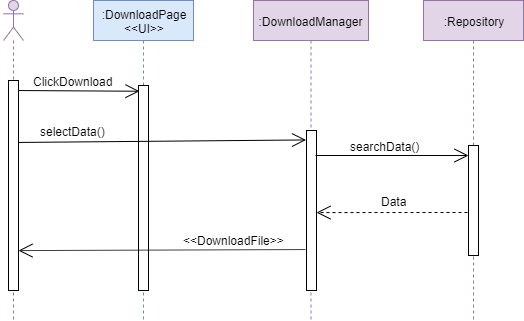

The diagram above was exported from draw.io. Its source (the exported page's mxGraphModel, read from the mxfile embedded in the PNG):
<mxGraphModel dx="761" dy="689" grid="1" gridSize="10" guides="1" tooltips="1" connect="1" arrows="1" fold="1" page="1" pageScale="1" pageWidth="1920" pageHeight="1200" math="0" shadow="0">
  <root>
    <mxCell id="0" />
    <mxCell id="1" parent="0" />
    <mxCell id="2" value="" style="shape=umlLifeline;participant=umlActor;perimeter=lifelinePerimeter;whiteSpace=wrap;html=1;container=1;collapsible=0;recursiveResize=0;verticalAlign=top;spacingTop=36;labelBackgroundColor=#ffffff;outlineConnect=0;fillColor=#e1d5e7;strokeColor=#9673a6;" vertex="1" parent="1">
      <mxGeometry x="30" y="70" width="20" height="320" as="geometry" />
    </mxCell>
    <mxCell id="3" value="" style="endArrow=open;endFill=1;endSize=12;html=1;entryX=0.1;entryY=0.028;entryDx=0;entryDy=0;entryPerimeter=0;" edge="1" parent="2" target="7">
      <mxGeometry width="160" relative="1" as="geometry">
        <mxPoint x="10" y="90" as="sourcePoint" />
        <mxPoint x="170" y="90" as="targetPoint" />
      </mxGeometry>
    </mxCell>
    <mxCell id="4" value="ClickDownload" style="text;html=1;resizable=0;points=[];align=center;verticalAlign=middle;labelBackgroundColor=#ffffff;" vertex="1" connectable="0" parent="3">
      <mxGeometry x="-0.1969" y="1" relative="1" as="geometry">
        <mxPoint x="8" y="-9" as="offset" />
      </mxGeometry>
    </mxCell>
    <mxCell id="5" value="" style="html=1;points=[];perimeter=orthogonalPerimeter;" vertex="1" parent="2">
      <mxGeometry x="5" y="80" width="10" height="210" as="geometry" />
    </mxCell>
    <mxCell id="6" value=":DownloadPage&lt;br&gt;&amp;lt;&amp;lt;UI&amp;gt;&amp;gt;" style="shape=umlLifeline;perimeter=lifelinePerimeter;whiteSpace=wrap;html=1;container=1;collapsible=0;recursiveResize=0;outlineConnect=0;fillColor=#dae8fc;strokeColor=#6c8ebf;" vertex="1" parent="1">
      <mxGeometry x="120" y="70" width="100" height="320" as="geometry" />
    </mxCell>
    <mxCell id="7" value="" style="html=1;points=[];perimeter=orthogonalPerimeter;" vertex="1" parent="6">
      <mxGeometry x="45" y="85" width="10" height="205" as="geometry" />
    </mxCell>
    <mxCell id="8" value=":DownloadManager" style="shape=umlLifeline;perimeter=lifelinePerimeter;whiteSpace=wrap;html=1;container=1;collapsible=0;recursiveResize=0;outlineConnect=0;fillColor=#e1d5e7;strokeColor=#9673a6;" vertex="1" parent="1">
      <mxGeometry x="280" y="70" width="115" height="320" as="geometry" />
    </mxCell>
    <mxCell id="9" value="" style="html=1;points=[];perimeter=orthogonalPerimeter;" vertex="1" parent="8">
      <mxGeometry x="53" y="130" width="10" height="160" as="geometry" />
    </mxCell>
    <mxCell id="10" value=":Repository" style="shape=umlLifeline;perimeter=lifelinePerimeter;whiteSpace=wrap;html=1;container=1;collapsible=0;recursiveResize=0;outlineConnect=0;fillColor=#e1d5e7;strokeColor=#9673a6;" vertex="1" parent="1">
      <mxGeometry x="450" y="70" width="100" height="320" as="geometry" />
    </mxCell>
    <mxCell id="11" value="" style="html=1;points=[];perimeter=orthogonalPerimeter;" vertex="1" parent="10">
      <mxGeometry x="45" y="145" width="10" height="110" as="geometry" />
    </mxCell>
    <mxCell id="12" value="" style="endArrow=open;endFill=1;endSize=12;html=1;entryX=-0.05;entryY=0.059;entryDx=0;entryDy=0;entryPerimeter=0;exitX=1;exitY=0.295;exitDx=0;exitDy=0;exitPerimeter=0;" edge="1" source="5" target="9" parent="1">
      <mxGeometry width="160" relative="1" as="geometry">
        <mxPoint x="70" y="230" as="sourcePoint" />
        <mxPoint x="170" y="200.03999999999996" as="targetPoint" />
      </mxGeometry>
    </mxCell>
    <mxCell id="13" value="selectData()" style="text;html=1;resizable=0;points=[];align=center;verticalAlign=middle;labelBackgroundColor=#ffffff;" vertex="1" connectable="0" parent="12">
      <mxGeometry x="-0.1969" y="1" relative="1" as="geometry">
        <mxPoint x="-61" y="-9" as="offset" />
      </mxGeometry>
    </mxCell>
    <mxCell id="14" value="" style="endArrow=open;endFill=1;endSize=12;html=1;entryX=0;entryY=0.091;entryDx=0;entryDy=0;entryPerimeter=0;" edge="1" target="11" parent="1">
      <mxGeometry width="160" relative="1" as="geometry">
        <mxPoint x="342" y="225" as="sourcePoint" />
        <mxPoint x="176" y="170.03999999999996" as="targetPoint" />
      </mxGeometry>
    </mxCell>
    <mxCell id="15" value="searchData()" style="text;html=1;resizable=0;points=[];align=center;verticalAlign=middle;labelBackgroundColor=#ffffff;" vertex="1" connectable="0" parent="14">
      <mxGeometry x="-0.1969" y="1" relative="1" as="geometry">
        <mxPoint x="8" y="-9" as="offset" />
      </mxGeometry>
    </mxCell>
    <mxCell id="16" value="" style="endArrow=open;endFill=1;endSize=12;html=1;dashed=1;exitX=-0.1;exitY=0.609;exitDx=0;exitDy=0;exitPerimeter=0;entryX=1;entryY=0.513;entryDx=0;entryDy=0;entryPerimeter=0;" edge="1" source="11" target="9" parent="1">
      <mxGeometry width="160" relative="1" as="geometry">
        <mxPoint x="350" y="290" as="sourcePoint" />
        <mxPoint x="380" y="310" as="targetPoint" />
      </mxGeometry>
    </mxCell>
    <mxCell id="17" value="Data" style="text;html=1;resizable=0;points=[];align=center;verticalAlign=middle;labelBackgroundColor=#ffffff;" vertex="1" connectable="0" parent="16">
      <mxGeometry x="-0.1969" y="1" relative="1" as="geometry">
        <mxPoint x="-13" y="-13" as="offset" />
      </mxGeometry>
    </mxCell>
    <mxCell id="18" value="" style="endArrow=open;endFill=1;endSize=12;html=1;entryX=1;entryY=0.81;entryDx=0;entryDy=0;entryPerimeter=0;exitX=-0.1;exitY=0.744;exitDx=0;exitDy=0;exitPerimeter=0;" edge="1" source="9" target="5" parent="1">
      <mxGeometry width="160" relative="1" as="geometry">
        <mxPoint x="50" y="170" as="sourcePoint" />
        <mxPoint x="176" y="170.74" as="targetPoint" />
      </mxGeometry>
    </mxCell>
    <mxCell id="19" value="&amp;lt;&amp;lt;DownloadFile&amp;gt;&amp;gt;" style="text;html=1;resizable=0;points=[];align=center;verticalAlign=middle;labelBackgroundColor=#ffffff;" vertex="1" connectable="0" parent="18">
      <mxGeometry x="-0.1969" y="1" relative="1" as="geometry">
        <mxPoint x="43" y="-10.5" as="offset" />
      </mxGeometry>
    </mxCell>
  </root>
</mxGraphModel>